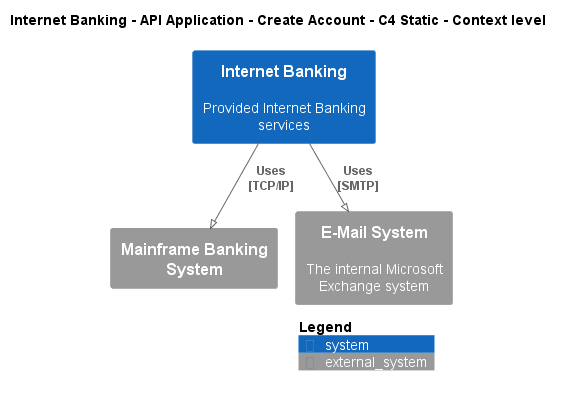

The diagram above was rendered by PlantUML. Its source (embedded in the PNG):
@startuml
!pragma layout smetana
!include ..\..\..\..\..\..\..\.c4s\C4_Context.puml

AddElementTag("c4interflow:lifecycle:new", $bgColor=green, $fontColor=#ffffff, $borderColor=green, $shadowing="False")
AddElementTag("c4interflow:lifecycle:changed", $bgColor=orange, $fontColor=#ffffff, $borderColor=orange, $shadowing="False")
AddElementTag("c4interflow:lifecycle:removed", $bgColor=red, $fontColor=#ffffff, $borderColor=red, $shadowing="False")

AddRelTag("c4interflow:lifecycle:new", $textColor=green, $lineColor=green)
AddRelTag("c4interflow:lifecycle:changed", $textColor=orange, $lineColor=orange)
AddRelTag("c4interflow:lifecycle:removed", $textColor=red, $lineColor=red)

SHOW_PERSON_PORTRAIT()
LAYOUT_TOP_DOWN()

skinparam linetype polyline

title Internet Banking - API Application - Create Account - C4 Static - Context level

System(BigBankPlc.SoftwareSystems.InternetBanking, "Internet Banking", "Provided Internet Banking services")
System_Ext(BigBankPlc.SoftwareSystems.MainframeBankingSystem, "Mainframe Banking System", "")
System_Ext(BigBankPlc.SoftwareSystems.EMailSystem, "E-Mail System", "The internal Microsoft Exchange system")

Rel(BigBankPlc.SoftwareSystems.InternetBanking, BigBankPlc.SoftwareSystems.MainframeBankingSystem, "Uses\n[TCP/IP]", $tags='protocol:tcp/ip')
Rel(BigBankPlc.SoftwareSystems.InternetBanking, BigBankPlc.SoftwareSystems.EMailSystem, "Uses\n[SMTP]", $tags='protocol:smtp')


SHOW_LEGEND()
@enduml